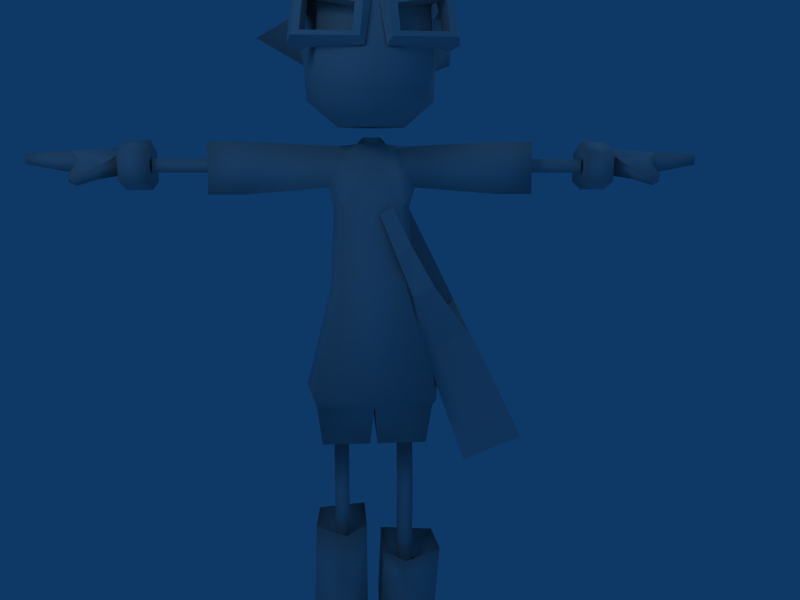 # Source: PlayerBoy.blend  (saved by Blender 2.49.2; exported with 4.5.12 LTS)
import bpy
from mathutils import Matrix  # noqa: F401  (used for matrix-valued properties, if any)

bpy.ops.wm.read_factory_settings(use_empty=True)
scene = bpy.context.scene
scene.name = 'Scene'

# ---- collections
col_collection_1 = bpy.data.collections.new('Collection 1'); scene.collection.children.link(col_collection_1)
col_collection_2 = bpy.data.collections.new('Collection 2'); scene.collection.children.link(col_collection_2)

# ---- world
world_world = bpy.data.worlds.new('World'); scene.world = world_world
world_world.color = (0.05656, 0.2208, 0.4)
world_world.use_sun_shadow = False
world_world.sun_shadow_jitter_overblur = 0.0
world_world.cycles.sampling_method = 'MANUAL'
world_world.cycles.sample_map_resolution = 256

# ---- cameras
cam_camera = bpy.data.cameras.new('Camera')
cam_camera.passepartout_alpha = 0.2
cam_camera.clip_end = 100.0
cam_camera.lens = 35.0
cam_camera.ortho_scale = 7.314
cam_camera.show_passepartout = False
cam_camera.show_safe_areas = True
cam_camera.dof.focus_distance = 0.0
cam_camera.dof.aperture_fstop = 128.0

# ---- lights
light_lamp = bpy.data.lights.new('Lamp', 'POINT')
light_lamp.transmission_factor = 0.0
light_lamp.energy = 100.0
light_lamp.shadow_buffer_clip_start = 0.5
light_lamp.shadow_soft_size = 1.0
light_lamp.shadow_maximum_resolution = 0.006
light_lamp.use_absolute_resolution = True
light_lamp.cycles.use_multiple_importance_sampling = False
light_spot = bpy.data.lights.new('Spot', 'POINT')
light_spot.transmission_factor = 0.0
light_spot.cutoff_distance = 30.0
light_spot.energy = 100.0
light_spot.shadow_buffer_clip_start = 1.001
light_spot.shadow_soft_size = 1.0
light_spot.shadow_maximum_resolution = 0.006
light_spot.use_absolute_resolution = True
light_spot.cycles.use_multiple_importance_sampling = False

# ---- meshes
me_boymesh = bpy.data.meshes.new('boyMesh')
me_boymesh.from_pydata([(1.03, -0.2583, 1.698), (0.6324, -0.2293, 1.529), (0.6181, 0.6816, 1.719), (1.015, 0.6526, 1.888), (0.6492, -0.2704, 2.458), (0.3456, -0.2483, 2.329), (0.3361, 0.3588, 2.455), (0.6397, 0.3366, 2.585), (0.02422, 0.2096, 3.302), (0.2298, 0.1929, 3.39), (0.3985, -0.3504, 2.794), (0.2554, -0.3504, 2.725), (0.2426, -0.3396, 3.074), (0.1457, -0.3558, 3.0), (-0.0323, -0.5533, 4.792), (0.02844, -0.5533, 4.792), (-0.1073, -0.6387, 4.882), (0.1035, -0.6387, 4.882), (-0.4313, -0.5216, 4.82), (0.4274, -0.5216, 4.82), (-0.4588, -0.4361, 4.718), (0.4549, -0.4361, 4.718), (-0.03293, -0.4532, 5.064), (0.02906, -0.4532, 5.064), (-0.108, -0.5428, 5.078), (0.1041, -0.5428, 5.078), (-0.4493, -0.4256, 4.993), (0.4455, -0.4256, 4.993), (-0.4834, -0.3118, 4.951), (0.4795, -0.3118, 4.951), (-0.001934, -0.5493, 4.843), (-0.001934, -0.482, 5.016), (-0.4312, 0.2969, 4.495), (0.4274, 0.2969, 4.495), (-0.4336, 0.3176, 4.56), (0.4298, 0.3176, 4.56), (-0.5301, -0.01678, 4.647), (0.5262, -0.01678, 4.647), (-0.5413, 0.01573, 4.753), (0.5375, 0.01573, 4.753), (0.003151, 0.4193, 4.718), (0.01759, 0.3683, 4.178), (-0.7626, 0.00991, 4.428), (0.3403, 0.2426, 4.245), (-0.4998, 0.03667, 4.753), (0.3819, 0.2928, 4.739), (-0.4739, -0.1835, 4.791), (0.8127, 0.0202, 4.893), (-0.4612, -0.08131, 4.997), (0.48, -0.08131, 4.988), (0.03865, -0.08856, 5.145), (-0.3395, 0.2062, 4.869), (0.2855, 0.1643, 4.971), (-0.0006897, 0.2949, 4.95), (0.003151, -0.4176, 5.056), (-0.2743, -0.4362, 4.936), (0.2799, -0.351, 4.973), (-0.2795, -0.449, 4.89), (0.4103, -0.4012, 4.771), (-0.002986, -0.4981, 4.9), (0.003151, 0.4362, 4.54), (-0.5305, -0.06395, 4.548), (0.4126, 0.2278, 4.562), (-0.2684, -0.6857, 5.712), (-0.7565, 0.2679, 4.997), (-0.4751, -0.2333, 4.659), (-0.3629, -0.4876, 4.711), (0.007487, -0.5723, 4.764), (0.3741, -0.4523, 4.7), (-0.3542, 0.256, 4.251), (-0.3287, 0.2692, 4.693), (-0.332, 0.2975, 4.561), (-0.4474, -0.1027, 4.241), (-0.5376, 0.425, 5.623), (0.1026, -0.09075, 5.136), (0.5706, -0.476, 5.427), (0.3784, 0.7012, 5.173), (-0.3195, 0.6612, 4.34), (0.4102, -0.07825, 4.561), (-0.4734, -0.2886, 4.542), (0.3796, 0.6282, 4.287), (0.02559, 0.5042, 3.992), (0.3161, 0.1447, 4.012), (-0.32, 0.1447, 4.012), (-0.4717, -0.6249, 4.623), (0.4678, -0.6249, 4.623), (-0.5053, -0.6479, 4.345), (0.5015, -0.6479, 4.345), (-0.3643, -0.4808, 4.63), (0.3605, -0.4808, 4.63), (-0.4211, -0.5143, 4.291), (0.4172, -0.5143, 4.291), (-0.5101, -0.433, 4.57), (0.5062, -0.433, 4.57), (-0.5398, -0.458, 4.324), (0.5359, -0.458, 4.324), (-0.09722, -0.7446, 4.329), (0.09335, -0.7446, 4.329), (-0.07603, -0.7273, 4.542), (0.07216, -0.7273, 4.542), (-0.4117, -0.3383, 4.588), (0.4078, -0.3383, 4.588), (-0.4631, -0.3922, 4.287), (0.4592, -0.3922, 4.287), (-0.0678, -0.6893, 4.284), (0.06393, -0.6893, 4.284), (-0.02369, -0.6429, 4.557), (0.01982, -0.6429, 4.557), (-0.001934, 0.07202, 3.68), (-0.001934, -0.1869, 3.69), (-0.1615, -0.1409, 3.69), (0.1577, -0.1409, 3.69), (-0.2003, 0.07202, 3.725), (0.1964, 0.07202, 3.725), (-0.001934, 0.1906, 3.306), (-0.001934, -0.2832, 3.306), (-0.196, -0.2832, 3.312), (0.1921, -0.2832, 3.312), (-0.2023, 0.1906, 3.313), (0.1984, 0.1906, 3.313), (-0.2219, 0.2704, 2.776), (0.218, 0.2704, 2.776), (-0.2172, -0.3516, 2.777), (0.2133, -0.3516, 2.777), (-0.001934, -0.3516, 2.783), (-0.001934, 0.2704, 2.783), (-0.001934, 0.3394, 2.029), (-0.001934, -0.4519, 2.029), (-0.4042, -0.4519, 2.044), (0.4061, -0.4519, 2.044), (-0.3482, 0.3429, 2.042), (0.3501, 0.3429, 2.042), (-0.3942, 0.2023, 1.956), (0.3961, 0.2023, 1.956), (-0.3942, -0.2985, 1.956), (0.3961, -0.2985, 1.956), (-0.001934, -0.2985, 1.956), (-0.001934, 0.2023, 1.956), (-0.02878, 0.1468, 1.663), (0.02491, 0.1468, 1.663), (-0.02878, -0.2136, 1.663), (0.02491, -0.2136, 1.663), (-0.3612, -0.2136, 1.663), (0.3631, -0.2136, 1.663), (-0.3612, 0.1468, 1.663), (0.3631, 0.1468, 1.663), (-0.2795, 0.02448, 1.663), (0.2756, 0.02448, 1.663), (-0.2795, -0.1227, 1.663), (0.2756, -0.1227, 1.663), (-0.1781, -0.1227, 1.663), (0.1742, -0.1227, 1.663), (-0.1781, 0.02448, 1.663), (0.1742, 0.02448, 1.663), (-0.1781, -0.03413, 1.249), (0.1742, -0.03413, 1.249), (-0.1781, -0.1679, 1.249), (0.1742, -0.1679, 1.249), (-0.2795, -0.1679, 1.249), (0.2756, -0.1679, 1.249), (-0.2795, -0.03413, 1.249), (0.2756, -0.03413, 1.249), (-0.2795, 0.06564, 0.4983), (0.2756, 0.06564, 0.4983), (-0.2795, -0.06808, 0.4983), (0.2756, -0.06808, 0.4983), (-0.1781, -0.06808, 0.4983), (0.1742, -0.06808, 0.4983), (-0.1781, 0.06564, 0.4983), (0.1742, 0.06564, 0.4983), (-0.399, 0.2306, 1.003), (0.4601, 0.2306, 0.7938), (-0.4401, 0.2704, -9.394e-05), (0.4362, 0.2704, -9.394e-05), (-0.4572, -0.1273, -9.394e-05), (0.4533, -0.1273, -9.394e-05), (-0.416, -0.1552, 1.033), (0.4772, -0.1552, 0.8236), (-0.05621, 0.2818, 1.007), (0.07092, 0.2818, 0.7984), (-0.0796, 0.2704, -9.441e-05), (0.07573, 0.2704, -9.441e-05), (-0.05016, -0.1273, -9.37e-05), (0.04629, -0.1273, -9.37e-05), (-0.05621, -0.1552, 1.033), (0.07092, -0.1552, 0.8236), (-0.4234, 0.2553, 0.3028), (0.4196, 0.2553, 0.3028), (-0.4405, -0.1153, 0.2255), (0.4367, -0.1153, 0.2255), (-0.05016, 0.2553, 0.3028), (0.04629, 0.2553, 0.3028), (-0.05016, -0.1199, 0.2301), (0.04629, -0.1199, 0.2301), (-0.2038, -0.2792, 1.006), (0.2185, -0.2792, 0.7975), (-0.2368, -0.2118, 0.3514), (0.2329, -0.2118, 0.3514), (-0.4064, -0.6497, -9.394e-05), (0.4026, -0.6497, -9.394e-05), (-0.05016, -0.6497, -9.37e-05), (0.04629, -0.6497, -9.37e-05), (-0.4234, -0.6717, 0.2134), (0.4196, -0.6717, 0.2134), (-0.05016, -0.6717, 0.2134), (0.04629, -0.6717, 0.2134), (-0.2368, -0.5117, 0.3603), (0.2329, -0.5117, 0.3603), (-0.09696, 0.03602, 3.738), (0.09309, 0.03602, 3.738), (-0.09696, -0.08003, 3.738), (0.09309, -0.08003, 3.738), (-0.001934, -0.08003, 3.738), (-0.001934, 0.03602, 3.738), (-0.2921, 0.08321, 3.444), (0.2882, 0.08321, 3.444), (-0.2921, -0.1313, 3.444), (0.2882, -0.1313, 3.444), (-0.2921, 0.05918, 3.715), (0.2882, 0.05918, 3.715), (-0.2921, -0.135, 3.719), (0.2882, -0.135, 3.719), (-0.849, -0.1662, 3.748), (0.8451, -0.1662, 3.748), (-0.849, 0.1244, 3.748), (0.8451, 0.1244, 3.748), (-0.849, -0.1801, 3.399), (0.8451, -0.1801, 3.399), (-0.849, 0.1539, 3.399), (0.8451, 0.1539, 3.399), (-1.088, 0.1539, 3.399), (1.084, 0.1539, 3.399), (-1.088, -0.1801, 3.399), (1.084, -0.1801, 3.399), (-1.088, 0.1244, 3.748), (1.084, 0.1244, 3.748), (-1.088, -0.1662, 3.748), (1.084, -0.1662, 3.748), (-1.472, -0.05165, 3.544), (1.468, -0.05165, 3.544), (-1.472, -0.05165, 3.636), (1.468, -0.05165, 3.636), (-0.8781, -0.05165, 3.636), (0.8742, -0.05165, 3.636), (-0.8781, -0.05165, 3.544), (0.8742, -0.05165, 3.544), (-1.472, 0.04073, 3.544), (1.468, 0.04073, 3.544), (-1.472, 0.04073, 3.636), (1.468, 0.04073, 3.636), (-0.8781, 0.04073, 3.636), (0.8742, 0.04073, 3.636), (-0.8781, 0.04073, 3.544), (0.8742, 0.04073, 3.544), (-1.485, 0.1816, 3.683), (1.481, 0.1816, 3.683), (-1.485, 0.1938, 3.483), (1.481, 0.1938, 3.483), (-1.658, 0.1938, 3.483), (1.654, 0.1938, 3.483), (-1.658, 0.1816, 3.683), (1.654, 0.1816, 3.683), (-1.485, -0.1792, 3.681), (1.481, -0.1792, 3.681), (-1.485, -0.1792, 3.483), (1.481, -0.1792, 3.483), (-1.658, -0.1792, 3.483), (1.654, -0.1792, 3.483), (-1.658, -0.1792, 3.681), (1.654, -0.1792, 3.681), (-1.485, 0.00729, 3.426), (1.481, 0.00729, 3.426), (-1.485, 0.00729, 3.759), (1.481, 0.00729, 3.759), (-1.658, 0.00729, 3.426), (1.654, 0.00729, 3.426), (-1.658, 0.00729, 3.759), (1.654, 0.00729, 3.759), (-1.682, 0.1562, 3.521), (1.678, 0.1562, 3.521), (-1.682, 0.1478, 3.654), (1.678, 0.1478, 3.654), (-1.682, -0.1238, 3.521), (1.678, -0.1238, 3.521), (-1.682, -0.1238, 3.652), (1.678, -0.1238, 3.652), (-1.682, 0.006684, 3.521), (1.678, 0.006684, 3.521), (-1.682, 0.006684, 3.707), (1.678, 0.006684, 3.707), (-1.965, 0.1634, 3.543), (1.961, 0.1634, 3.543), (-1.965, 0.1549, 3.685), (1.961, 0.1549, 3.685), (-1.965, -0.1238, 3.543), (1.961, -0.1238, 3.543), (-1.965, -0.1238, 3.685), (1.961, -0.1238, 3.685), (-1.965, 0.006684, 3.543), (1.961, 0.006684, 3.543), (-1.965, 0.006684, 3.685), (1.961, 0.006684, 3.685), (-2.268, 0.1358, 3.599), (2.264, 0.1358, 3.599), (-2.268, 0.1281, 3.667), (2.264, 0.1281, 3.667), (-2.268, -0.1036, 3.599), (2.264, -0.1036, 3.599), (-2.268, -0.1036, 3.667), (2.264, -0.1036, 3.667), (-2.268, 0.01611, 3.599), (2.264, 0.01611, 3.599), (-2.268, 0.01611, 3.667), (2.264, 0.01611, 3.667), (-1.903, -0.1887, 3.62), (1.899, -0.1887, 3.62), (-1.903, -0.1348, 3.539), (1.899, -0.1348, 3.539), (-1.783, -0.2279, 3.572), (1.779, -0.2279, 3.572), (-1.783, -0.2031, 3.5), (1.779, -0.2031, 3.5), (-1.89, -0.2885, 3.46), (1.886, -0.2885, 3.46), (-1.89, -0.3153, 3.5), (1.886, -0.3153, 3.5), (-1.947, -0.2539, 3.478), (1.943, -0.2539, 3.478), (-1.947, -0.2894, 3.532), (1.943, -0.2894, 3.532), (-2.124, 0.1426, 3.676), (2.12, 0.1426, 3.676), (-2.124, 0.1508, 3.572), (2.12, 0.1508, 3.572), (-2.124, -0.1152, 3.572), (2.12, -0.1152, 3.572), (-2.124, -0.1152, 3.676), (2.12, -0.1152, 3.676), (-2.124, 0.0118, 3.572), (2.12, 0.0118, 3.572), (-2.124, 0.0118, 3.676), (2.12, 0.0118, 3.676), (0.006747, 0.1876, 3.967), (-0.433, -0.09186, 4.014), (0.4204, -0.06741, 4.014), (-0.227, -0.07013, 3.845), (0.2231, -0.07013, 3.845), (-0.001934, -0.07825, 3.845), (-0.1346, 0.02922, 3.845), (0.1308, 0.02922, 3.845), (-0.001934, 0.04618, 3.845), (-0.001934, -0.4936, 3.845), (-0.1861, -0.3639, 3.845), (0.1822, -0.3639, 3.845), (-0.3427, -0.4981, 4.571), (0.3388, -0.4981, 4.571), (-0.3534, -0.5319, 4.014), (0.3172, -0.5319, 4.028), (-0.001934, -0.6829, 4.014), (-0.001934, -0.6433, 4.586), (0.4349, -0.07825, 4.241), (-0.3587, -0.567, 4.243), (0.3548, -0.567, 4.243), (-0.001934, -0.7148, 4.24), (-0.3035, 0.08864, 0.8395), (0.3183, 0.08864, 0.6305), (-0.3035, -0.08602, 0.8425), (0.3183, -0.08602, 0.6335), (-0.1465, 0.08864, 0.8395), (0.1612, 0.08864, 0.6305), (-0.1465, -0.08602, 0.8425), (0.1612, -0.08602, 0.6335), (-0.2141, -0.1429, 0.8305), (0.2288, -0.1429, 0.6216), (-0.2624, -0.02494, 3.306), (0.2585, -0.02494, 3.306), (-0.2885, -0.05394, 2.767), (0.2847, -0.05394, 2.767), (-0.4657, 0.00747, 2.045), (0.4676, 0.00747, 2.045), (-0.001934, 0.03602, 3.777), (-0.001934, -0.08003, 3.778), (-0.06264, -0.08003, 3.778), (0.05877, -0.08003, 3.778), (-0.06264, 0.03602, 3.777), (0.05877, 0.03602, 3.777), (-0.4014, -0.6497, 0.105), (0.537, -0.0132, 4.261), (0.4508, 0.2447, 4.252), (0.5488, -0.007918, 4.522), (0.4658, 0.226, 4.529), (0.1282, -0.2911, 3.326), (0.03991, -0.3073, 3.271), (-0.1781, -0.03847, 1.296), (-0.1781, -0.1722, 1.296), (-0.2795, -0.1722, 1.296), (-0.2795, -0.03847, 1.296), (0.1742, -0.03815, 1.292), (0.1742, -0.1719, 1.292), (0.2756, -0.1719, 1.292), (0.2756, -0.03815, 1.292), (-0.1422, -0.7308, 4.36), (-0.126, -0.7176, 4.522), (-0.4539, -0.6569, 4.372), (-0.4282, -0.6394, 4.584), (-0.4271, -0.5427, 4.36), (-0.4014, -0.5251, 4.572), (-0.09924, -0.6033, 4.51), (-0.1154, -0.6165, 4.347), (0.1416, -0.7298, 4.362), (0.1258, -0.7169, 4.521), (0.4463, -0.6576, 4.374), (0.4212, -0.6405, 4.581), (0.4154, -0.5271, 4.359), (0.3903, -0.51, 4.566), (0.09492, -0.5864, 4.505), (0.1107, -0.5993, 4.346), (-0.4119, 0.2437, 0.6318), (-0.429, -0.134, 0.6048), (-0.053, 0.2678, 0.634), (-0.053, -0.1365, 0.6073), (-0.2213, -0.2435, 0.6593), (0.4451, 0.2398, 0.6121), (0.4622, -0.1404, 0.6023), (0.06181, 0.272, 0.6151), (0.06181, -0.1421, 0.604), (0.2239, -0.2543, 0.6324)], [(214, 374), (215, 375)], [(0, 1, 2, 3), (4, 7, 6, 5), (0, 4, 5, 1), (1, 5, 6, 2), (2, 6, 7, 3), (4, 0, 3, 7), (7, 6, 8, 9), (5, 4, 10, 11), (11, 10, 12, 13), (14, 16, 18, 20), (19, 17, 15, 21), (22, 28, 26, 24), (27, 29, 23, 25), (14, 22, 24, 16), (25, 23, 15, 17), (16, 24, 26, 18), (27, 25, 17, 19), (18, 26, 28, 20), (29, 27, 19, 21), (14, 30, 31, 22), (31, 30, 15, 23), (20, 28, 38, 36), (39, 29, 21, 37), (36, 38, 34, 32), (35, 39, 37, 33), (46, 57, 55, 48), (56, 58, 47, 49), (59, 54, 55, 57), (56, 54, 59, 58), (45, 62, 60, 40), (49, 47, 45, 52), (55, 63, 48), (54, 63, 55), (50, 63, 54), (48, 63, 50), (48, 51, 64), (51, 44, 64), (48, 64, 44), (46, 65, 66, 57), (57, 66, 67, 59), (59, 67, 68, 58), (40, 60, 71, 70), (70, 71, 61, 44), (70, 44, 51), (70, 51, 53, 40), (44, 61, 65, 46), (53, 73, 50), (51, 73, 53), (50, 73, 48), (48, 73, 51), (74, 49, 52), (74, 52, 53, 50), (56, 75, 74), (74, 75, 49), (49, 75, 56), (53, 76, 40), (45, 76, 52), (52, 76, 53), (40, 76, 45), (71, 77, 69), (60, 77, 71), (69, 77, 41), (41, 77, 60), (47, 58, 68, 78), (45, 47, 78, 62), (65, 79, 66), (65, 72, 79), (42, 72, 61), (62, 80, 60), (43, 80, 62), (60, 80, 41), (41, 80, 43), (41, 43, 82), (41, 82, 81), (98, 106, 88, 84), (89, 107, 99, 85), (84, 88, 100, 92), (101, 89, 85, 93), (90, 86, 94, 102), (95, 87, 91, 103), (104, 96, 86, 90), (87, 97, 105, 91), (92, 94, 86, 84), (87, 95, 93, 85), (102, 94, 92, 100), (93, 95, 103, 101), (106, 98, 96, 104), (97, 99, 107, 105), (109, 110, 116, 115), (117, 111, 109, 115), (114, 118, 112, 108), (113, 119, 114, 108), (114, 125, 120, 118), (121, 125, 114, 119), (116, 122, 124, 115), (124, 123, 117, 115), (122, 128, 127, 124), (127, 129, 123, 124), (125, 126, 130, 120), (131, 126, 125, 121), (126, 137, 132, 130), (133, 137, 126, 131), (128, 134, 136, 127), (136, 135, 129, 127), (136, 140, 138, 137), (139, 141, 136, 137), (134, 142, 140, 136), (141, 143, 135, 136), (132, 144, 142, 134), (143, 145, 133, 135), (137, 138, 144, 132), (145, 139, 137, 133), (138, 152, 146, 144), (147, 153, 139, 145), (144, 146, 148, 142), (149, 147, 145, 143), (142, 148, 150, 140), (151, 149, 143, 141), (140, 150, 152, 138), (153, 151, 141, 139), (154, 168, 162, 160), (163, 169, 155, 161), (160, 162, 164, 158), (165, 163, 161, 159), (158, 164, 166, 156), (167, 165, 159, 157), (156, 166, 168, 154), (169, 167, 157, 155), (172, 180, 182, 174), (183, 181, 173, 175), (172, 174, 188, 186), (189, 175, 173, 187), (190, 192, 182, 180), (183, 193, 191, 181), (186, 190, 180, 172), (181, 191, 187, 173), (182, 200, 198, 174), (199, 201, 183, 175), (174, 198, 202, 188), (203, 199, 175, 189), (192, 204, 200, 182), (201, 205, 193, 183), (196, 206, 204, 192), (205, 207, 197, 193), (188, 202, 206, 196), (207, 203, 189, 197), (202, 204, 206), (205, 203, 207), (200, 204, 202, 198), (203, 205, 201, 199), (110, 210, 208, 112), (209, 211, 111, 113), (112, 208, 213, 108), (213, 209, 113, 108), (109, 212, 210, 110), (211, 212, 109, 111), (118, 214, 218, 112), (219, 215, 119, 113), (110, 220, 216, 116), (217, 221, 111, 117), (112, 218, 220, 110), (221, 219, 113, 111), (218, 224, 222, 220), (223, 225, 219, 221), (216, 226, 228, 214), (229, 227, 217, 215), (220, 222, 226, 216), (227, 223, 221, 217), (214, 228, 224, 218), (225, 229, 215, 219), (228, 230, 234, 224), (235, 231, 229, 225), (222, 236, 232, 226), (233, 237, 223, 227), (226, 232, 230, 228), (231, 233, 227, 229), (224, 234, 236, 222), (237, 235, 225, 223), (236, 234, 230, 232), (231, 235, 237, 233), (242, 240, 238, 244), (239, 241, 243, 245), (246, 248, 250, 252), (251, 249, 247, 253), (240, 242, 250, 248), (251, 243, 241, 249), (244, 238, 246, 252), (247, 239, 245, 253), (258, 260, 254, 256), (255, 261, 259, 257), (262, 268, 266, 264), (267, 269, 263, 265), (256, 254, 272, 270), (273, 255, 257, 271), (270, 272, 262, 264), (263, 273, 271, 265), (258, 256, 270, 274), (271, 257, 259, 275), (274, 270, 264, 266), (265, 271, 275, 267), (254, 260, 276, 272), (277, 261, 255, 273), (272, 276, 268, 262), (269, 277, 273, 263), (258, 278, 280, 260), (281, 279, 259, 261), (268, 284, 282, 266), (283, 285, 269, 267), (266, 282, 286, 274), (287, 283, 267, 275), (274, 286, 278, 258), (279, 287, 275, 259), (276, 288, 284, 268), (285, 289, 277, 269), (260, 280, 288, 276), (289, 281, 261, 277), (278, 290, 292, 280), (293, 291, 279, 281), (282, 294, 298, 286), (299, 295, 283, 287), (286, 298, 290, 278), (291, 299, 287, 279), (288, 300, 296, 284), (297, 301, 289, 285), (280, 292, 300, 288), (301, 293, 281, 289), (296, 314, 318, 284), (319, 315, 297, 285), (294, 316, 314, 296), (315, 317, 295, 297), (282, 320, 316, 294), (317, 321, 283, 295), (284, 318, 320, 282), (321, 319, 285, 283), (318, 324, 322, 320), (323, 325, 319, 321), (320, 322, 326, 316), (327, 323, 321, 317), (316, 326, 328, 314), (329, 327, 317, 315), (314, 328, 324, 318), (325, 329, 315, 319), (324, 328, 326, 322), (327, 329, 325, 323), (292, 290, 332, 330), (333, 291, 293, 331), (330, 332, 302, 304), (303, 333, 331, 305), (294, 296, 336, 334), (337, 297, 295, 335), (334, 336, 308, 306), (309, 337, 335, 307), (298, 294, 334, 338), (335, 295, 299, 339), (338, 334, 306, 310), (307, 335, 339, 311), (290, 298, 338, 332), (339, 299, 291, 333), (332, 338, 310, 302), (311, 339, 333, 303), (296, 300, 340, 336), (341, 301, 297, 337), (336, 340, 312, 308), (313, 341, 337, 309), (300, 292, 330, 340), (331, 293, 301, 341), (340, 330, 304, 312), (305, 331, 341, 313), (83, 348, 345, 343), (346, 349, 82, 344), (342, 350, 348, 83), (349, 350, 342, 82), (350, 347, 345, 348), (346, 347, 350, 349), (347, 351, 352, 345), (353, 351, 347, 346), (345, 352, 356, 343), (357, 353, 346, 344), (356, 352, 351, 358), (351, 353, 357, 358), (83, 343, 72, 69), (360, 344, 82, 43), (343, 356, 361, 72), (362, 357, 344, 360), (72, 361, 354, 79), (355, 362, 360, 78), (359, 354, 361, 363), (362, 355, 359, 363), (363, 361, 356, 358), (357, 362, 363, 358), (176, 366, 364, 170), (365, 367, 177, 171), (178, 368, 370, 184), (371, 369, 179, 185), (170, 364, 368, 178), (369, 365, 171, 179), (194, 372, 366, 176), (367, 373, 195, 177), (184, 370, 372, 194), (373, 371, 185, 195), (118, 120, 376, 374), (377, 121, 119, 375), (374, 376, 122, 116), (123, 377, 375, 117), (120, 130, 378, 376), (379, 131, 121, 377), (376, 378, 128, 122), (129, 379, 377, 123), (378, 132, 134), (133, 379, 135), (130, 132, 378), (133, 131, 379), (378, 134, 128), (135, 379, 129), (374, 116, 216), (117, 375, 217), (374, 216, 214, 118), (215, 217, 375, 119), (212, 381, 382, 210), (383, 381, 212, 211), (208, 384, 380, 213), (380, 385, 209, 213), (210, 382, 384, 208), (385, 383, 211, 209), (43, 388, 387, 360), (360, 387, 389, 78), (62, 390, 388, 43), (78, 389, 390, 62), (389, 387, 388, 390), (66, 79, 354), (66, 354, 359, 67), (67, 359, 355, 68), (68, 355, 78), (61, 72, 65), (42, 69, 72), (81, 82, 342), (81, 342, 83), (74, 54, 56), (74, 50, 54), (13, 12, 391, 392), (152, 150, 394, 393), (393, 394, 156, 154), (150, 148, 395, 394), (394, 395, 158, 156), (148, 146, 396, 395), (395, 396, 160, 158), (146, 152, 393, 396), (396, 393, 154, 160), (155, 157, 398, 397), (397, 398, 151, 153), (157, 159, 399, 398), (398, 399, 149, 151), (159, 161, 400, 399), (399, 400, 147, 149), (161, 155, 397, 400), (400, 397, 153, 147), (306, 308, 312, 310), (302, 310, 312, 304), (303, 305, 313, 311), (307, 311, 313, 309), (44, 46, 48), (42, 71, 69), (42, 61, 71), (41, 81, 83), (41, 83, 69), (96, 98, 402, 401), (86, 96, 401, 403), (98, 84, 404, 402), (84, 86, 403, 404), (404, 403, 405, 406), (402, 404, 406, 407), (403, 401, 408, 405), (401, 402, 407, 408), (99, 97, 409, 410), (97, 87, 411, 409), (85, 99, 410, 412), (87, 85, 412, 411), (411, 412, 414, 413), (412, 410, 415, 414), (409, 411, 413, 416), (410, 409, 416, 415), (188, 418, 417, 186), (418, 176, 170, 417), (184, 420, 419, 178), (420, 192, 190, 419), (178, 419, 417, 170), (419, 190, 186, 417), (176, 418, 421, 194), (418, 188, 196, 421), (194, 421, 420, 184), (421, 196, 192, 420), (177, 423, 422, 171), (423, 189, 187, 422), (193, 425, 424, 191), (425, 185, 179, 424), (191, 424, 422, 187), (424, 179, 171, 422), (189, 423, 426, 197), (423, 177, 195, 426), (197, 426, 425, 193), (426, 195, 185, 425)])
me_boymesh.polygons.foreach_set('use_smooth', [0, 0, 0, 0, 0, 0, 0, 0, 0, 0, 0, 0, 0, 0, 0, 0, 0, 0, 0, 0, 0, 0, 0, 0, 0, 1, 0, 1, 1, 1, 0, 0, 0, 0, 0, 0, 1, 1, 1, 1, 1, 1, 1, 1, 1, 1, 0, 0, 0, 0, 0, 0, 0, 0, 0, 0, 0, 0, 0, 1, 1, 1, 1, 1, 1, 1, 1, 1, 1, 1, 1, 1, 1, 1, 0, 0, 0, 0, 0, 0, 0, 0, 0, 0, 0, 0, 0, 0, 1, 1, 1, 1, 1, 1, 1, 1, 1, 1, 1, 1, 1, 1, 1, 1, 1, 1, 1, 1, 1, 1, 1, 1, 1, 1, 1, 1, 1, 1, 1, 1, 1, 1, 1, 1, 1, 1, 1, 1, 1, 1, 1, 1, 1, 1, 1, 1, 1, 1, 1, 1, 1, 1, 1, 1, 1, 1, 1, 1, 1, 1, 1, 1, 1, 1, 1, 1, 1, 1, 1, 1, 1, 1, 1, 1, 1, 1, 1, 1, 1, 1, 1, 1, 1, 1, 1, 1, 1, 1, 1, 1, 1, 1, 1, 1, 1, 1, 1, 1, 1, 1, 1, 1, 1, 1, 1, 1, 1, 1, 1, 1, 1, 1, 1, 1, 1, 1, 1, 1, 1, 1, 1, 1, 1, 1, 1, 1, 1, 1, 1, 1, 1, 1, 1, 1, 1, 1, 1, 1, 1, 1, 1, 1, 1, 1, 1, 1, 1, 1, 1, 1, 1, 1, 1, 1, 1, 1, 1, 1, 1, 1, 1, 1, 1, 1, 1, 1, 1, 1, 1, 1, 1, 1, 1, 1, 1, 1, 1, 1, 1, 1, 1, 1, 1, 1, 1, 1, 1, 1, 1, 1, 1, 1, 1, 1, 1, 1, 1, 1, 1, 1, 1, 1, 1, 1, 1, 1, 1, 1, 1, 1, 1, 1, 1, 1, 1, 1, 1, 1, 1, 1, 1, 1, 1, 1, 1, 1, 1, 1, 1, 1, 1, 1, 1, 1, 1, 1, 1, 1, 1, 1, 1, 1, 1, 1, 1, 1, 1, 1, 1, 0, 1, 1, 1, 1, 1, 1, 1, 1, 1, 1, 1, 1, 1, 1, 1, 1, 1, 1, 1, 1, 1, 1, 1, 1, 1, 0, 0, 0, 0, 0, 0, 0, 0, 0, 0, 0, 0, 0, 0, 0, 0, 1, 1, 1, 1, 1, 1, 1, 1, 1, 1, 1, 1, 1, 1, 1, 1, 1, 1, 1, 1])
_uv = me_boymesh.uv_layers.new(name='UVTex')
_uv.uv.foreach_set('vector', [0.8672, 0.109, 0.8678, 0.1563, 0.7785, 0.1589, 0.7779, 0.1116, 0.857, 0.278, 0.7879, 0.2789, 0.7849, 0.249, 0.8603, 0.2481, 0.9343, 0.01788, 0.9218, 0.1413, 0.8735, 0.1393, 0.8712, 0.01526, 0.8678, 0.1563, 0.8603, 0.2481, 0.7849, 0.249, 0.7785, 0.1589, 0.9278, 0.2746, 0.9353, 0.1537, 0.9824, 0.1553, 0.9857, 0.2766, 0.8622, 0.01767, 0.8672, 0.109, 0.7779, 0.1116, 0.7819, 0.01856, 0.9824, 0.1553, 0.9353, 0.1537, 0.9464, 0.0233, 0.9781, 0.02429, 0.8735, 0.1393, 0.9218, 0.1413, 0.9133, 0.1905, 0.8843, 0.194, 0.8843, 0.194, 0.9133, 0.1905, 0.9103, 0.2365, 0.8891, 0.2362, 0.01119, 0.5294, 0.02276, 0.5427, 0.02228, 0.6123, 0.01004, 0.6231, 0.02276, 0.5427, 0.02228, 0.6123, 0.01004, 0.6231, 0.01119, 0.5294, 0.08571, 0.5303, 0.08298, 0.6264, 0.073, 0.6137, 0.07591, 0.5438, 0.07591, 0.5438, 0.08571, 0.5303, 0.08298, 0.6264, 0.073, 0.6137, 0.01119, 0.5294, 0.08571, 0.5303, 0.07591, 0.5438, 0.02276, 0.5427, 0.073, 0.6137, 0.08298, 0.6264, 0.01004, 0.6231, 0.02228, 0.6123, 0.02276, 0.5427, 0.07591, 0.5438, 0.073, 0.6137, 0.02228, 0.6123, 0.07591, 0.5438, 0.073, 0.6137, 0.02228, 0.6123, 0.02276, 0.5427, 0.02228, 0.6123, 0.073, 0.6137, 0.08298, 0.6264, 0.01004, 0.6231, 0.08571, 0.5303, 0.07591, 0.5438, 0.02276, 0.5427, 0.01119, 0.5294, 0.01119, 0.5294, 0.01995, 0.5194, 0.07541, 0.5203, 0.08571, 0.5303, 0.06563, 0.632, 0.01899, 0.6299, 0.01004, 0.6231, 0.08298, 0.6264, 0.1008, 0.3907, 0.09946, 0.4246, 0.1785, 0.4256, 0.1844, 0.403, 0.1785, 0.4256, 0.09946, 0.4246, 0.1008, 0.3907, 0.1844, 0.403, 0.1844, 0.403, 0.1785, 0.4256, 0.2554, 0.4224, 0.2584, 0.4086, 0.2554, 0.4224, 0.1785, 0.4256, 0.1844, 0.403, 0.2584, 0.4086, 0.1435, 0.9483, 0.06025, 0.9041, 0.07519, 0.8868, 0.1236, 0.8939, 0.08297, 0.6961, 0.06695, 0.6685, 0.2008, 0.6795, 0.1595, 0.693, 0.0332, 0.7971, 0.06407, 0.7974, 0.07519, 0.8868, 0.06025, 0.9041, 0.08297, 0.6961, 0.06407, 0.7974, 0.0332, 0.7971, 0.06695, 0.6685, 0.2369, 0.7173, 0.2679, 0.7277, 0.2858, 0.814, 0.2503, 0.8104, 0.1595, 0.693, 0.2008, 0.6795, 0.2369, 0.7173, 0.1755, 0.73, 0.07519, 0.8868, 0.09789, 0.8459, 0.1236, 0.8939, 0.06407, 0.7974, 0.09789, 0.8459, 0.07519, 0.8868, 0.1106, 0.8003, 0.09789, 0.8459, 0.06407, 0.7974, 0.1236, 0.8939, 0.09789, 0.8459, 0.1106, 0.8003, 0.1236, 0.8939, 0.1952, 0.8767, 0.1731, 0.9035, 0.1952, 0.8767, 0.1924, 0.9415, 0.1731, 0.9035, 0.1236, 0.8939, 0.1731, 0.9035, 0.1924, 0.9415, 0.1435, 0.9483, 0.1448, 0.969, 0.04095, 0.9346, 0.06025, 0.9041, 0.06025, 0.9041, 0.04095, 0.9346, 0.009127, 0.7941, 0.0332, 0.7971, 0.0332, 0.7971, 0.009127, 0.7941, 0.05205, 0.6443, 0.06695, 0.6685, 0.2503, 0.8104, 0.2858, 0.814, 0.2666, 0.8825, 0.2318, 0.8692, 0.2318, 0.8692, 0.2666, 0.8825, 0.247, 0.9395, 0.1924, 0.9415, 0.2318, 0.8692, 0.1924, 0.9415, 0.1952, 0.8767, 0.2318, 0.8692, 0.1952, 0.8767, 0.1861, 0.8061, 0.2503, 0.8104, 0.1924, 0.9415, 0.247, 0.9395, 0.1448, 0.969, 0.1435, 0.9483, 0.1861, 0.8061, 0.1543, 0.8444, 0.1106, 0.8003, 0.1952, 0.8767, 0.1543, 0.8444, 0.1861, 0.8061, 0.1106, 0.8003, 0.1543, 0.8444, 0.1236, 0.8939, 0.1236, 0.8939, 0.1543, 0.8444, 0.1952, 0.8767, 0.1101, 0.772, 0.1595, 0.693, 0.1755, 0.73, 0.1101, 0.772, 0.1755, 0.73, 0.1861, 0.8061, 0.1106, 0.8003, 0.08297, 0.6961, 0.1161, 0.7306, 0.1101, 0.772, 0.1101, 0.772, 0.1161, 0.7306, 0.1595, 0.693, 0.1595, 0.693, 0.1161, 0.7306, 0.08297, 0.6961, 0.1861, 0.8061, 0.2102, 0.7679, 0.2503, 0.8104, 0.2369, 0.7173, 0.2102, 0.7679, 0.1755, 0.73, 0.1755, 0.73, 0.2102, 0.7679, 0.1861, 0.8061, 0.2503, 0.8104, 0.2102, 0.7679, 0.2369, 0.7173, 0.2666, 0.8825, 0.3152, 0.8478, 0.3438, 0.8989, 0.2858, 0.814, 0.3152, 0.8478, 0.2666, 0.8825, 0.3438, 0.8989, 0.3152, 0.8478, 0.3536, 0.8103, 0.3536, 0.8103, 0.3152, 0.8478, 0.2858, 0.814, 0.2008, 0.6795, 0.06695, 0.6685, 0.05205, 0.6443, 0.2444, 0.6526, 0.2369, 0.7173, 0.2008, 0.6795, 0.2444, 0.6526, 0.2679, 0.7277, 0.1448, 0.969, 0.1412, 0.988, 0.04095, 0.9346, 0.1448, 0.969, 0.3126, 0.9879, 0.1412, 0.988, 0.29, 0.9261, 0.3126, 0.9879, 0.247, 0.9395, 0.2679, 0.7277, 0.3089, 0.7669, 0.2858, 0.814, 0.3373, 0.7299, 0.3089, 0.7669, 0.2679, 0.7277, 0.2858, 0.814, 0.3089, 0.7669, 0.3536, 0.8103, 0.3536, 0.8103, 0.3089, 0.7669, 0.3373, 0.7299, 0.3536, 0.8103, 0.3373, 0.7299, 0.3843, 0.7149, 0.3536, 0.8103, 0.3843, 0.7149, 0.3816, 0.8122, 0.2153, 0.5146, 0.228, 0.5252, 0.1315, 0.5299, 0.1305, 0.513, 0.1932, 0.629, 0.103, 0.6252, 0.1165, 0.6151, 0.1955, 0.6115, 0.1305, 0.513, 0.1315, 0.5299, 0.09269, 0.5182, 0.11, 0.5088, 0.2294, 0.6209, 0.1932, 0.629, 0.1955, 0.6115, 0.2161, 0.6089, 0.1357, 0.4325, 0.131, 0.4478, 0.1106, 0.4506, 0.09671, 0.4401, 0.2187, 0.5538, 0.1999, 0.5501, 0.1953, 0.5318, 0.2343, 0.5475, 0.2371, 0.4437, 0.2261, 0.4513, 0.131, 0.4478, 0.1357, 0.4325, 0.1999, 0.5501, 0.1085, 0.5491, 0.0954, 0.538, 0.1953, 0.5318, 0.11, 0.5088, 0.1106, 0.4506, 0.131, 0.4478, 0.1305, 0.513, 0.1999, 0.5501, 0.2187, 0.5538, 0.2161, 0.6089, 0.1955, 0.6115, 0.09671, 0.4401, 0.1106, 0.4506, 0.11, 0.5088, 0.09269, 0.5182, 0.2161, 0.6089, 0.2187, 0.5538, 0.2343, 0.5475, 0.2294, 0.6209, 0.228, 0.5252, 0.2153, 0.5146, 0.2261, 0.4513, 0.2371, 0.4437, 0.1085, 0.5491, 0.1165, 0.6151, 0.103, 0.6252, 0.0954, 0.538, 0.1413, 0.3351, 0.06375, 0.3369, 0.06219, 0.2554, 0.1413, 0.2581, 0.2219, 0.2566, 0.2198, 0.3381, 0.1413, 0.3351, 0.1413, 0.2581, 0.4254, 0.2639, 0.4932, 0.2653, 0.4932, 0.3744, 0.4262, 0.3723, 0.3585, 0.3752, 0.3617, 0.2653, 0.4254, 0.2639, 0.4262, 0.3723, 0.4254, 0.2639, 0.4263, 0.1606, 0.4981, 0.1622, 0.4932, 0.2653, 0.3554, 0.1621, 0.4263, 0.1606, 0.4254, 0.2639, 0.3617, 0.2653, 0.06219, 0.2554, 0.05942, 0.1759, 0.1412, 0.1779, 0.1413, 0.2581, 0.1412, 0.1779, 0.2257, 0.1764, 0.2219, 0.2566, 0.1413, 0.2581, 0.05942, 0.1759, 0.04288, 0.008297, 0.1411, 0.01023, 0.1412, 0.1779, 0.1411, 0.01023, 0.2488, 0.009261, 0.2257, 0.1764, 0.1412, 0.1779, 0.4263, 0.1606, 0.4264, 0.006534, 0.5154, 0.007182, 0.4981, 0.1622, 0.3404, 0.007117, 0.4264, 0.006534, 0.4263, 0.1606, 0.3554, 0.1621, 0.6606, 0.9763, 0.6611, 0.9483, 0.7181, 0.9497, 0.7109, 0.9793, 0.6032, 0.9466, 0.6611, 0.9483, 0.6606, 0.9763, 0.6094, 0.9766, 0.7859, 0.9864, 0.7874, 0.9544, 0.8445, 0.9545, 0.8444, 0.9852, 0.8445, 0.9545, 0.9023, 0.9545, 0.9038, 0.9865, 0.8444, 0.9852, 0.8745, 0.9379, 0.8746, 0.8577, 0.9692, 0.8578, 0.9691, 0.938, 0.7081, 0.8576, 0.7899, 0.8577, 0.7898, 0.9379, 0.708, 0.9378, 0.7898, 0.9379, 0.7899, 0.8577, 0.8746, 0.8577, 0.8745, 0.9379, 0.7899, 0.8577, 0.8746, 0.8577, 0.8745, 0.9379, 0.7898, 0.9379, 0.708, 0.9378, 0.7081, 0.8576, 0.7899, 0.8577, 0.7898, 0.9379, 0.8746, 0.8577, 0.9692, 0.8578, 0.9691, 0.938, 0.8745, 0.9379, 0.6108, 0.9377, 0.6109, 0.8575, 0.7081, 0.8576, 0.708, 0.9378, 0.6109, 0.8575, 0.7081, 0.8576, 0.708, 0.9378, 0.6108, 0.9377, 0.6109, 0.8575, 0.6109, 0.8381, 0.7081, 0.8382, 0.7081, 0.8576, 0.6109, 0.8381, 0.7081, 0.8382, 0.7081, 0.8576, 0.6109, 0.8575, 0.7081, 0.8576, 0.7081, 0.8382, 0.79, 0.8383, 0.7899, 0.8577, 0.8747, 0.8384, 0.9692, 0.8385, 0.9692, 0.8578, 0.8746, 0.8577, 0.7899, 0.8577, 0.79, 0.8383, 0.8747, 0.8384, 0.8746, 0.8577, 0.79, 0.8383, 0.8747, 0.8384, 0.8746, 0.8577, 0.7899, 0.8577, 0.8746, 0.8577, 0.8747, 0.8384, 0.9692, 0.8385, 0.9692, 0.8578, 0.7081, 0.8382, 0.79, 0.8383, 0.7899, 0.8577, 0.7081, 0.8576, 0.6786, 0.1815, 0.6786, 0.01695, 0.7059, 0.01695, 0.7059, 0.1815, 0.7059, 0.01695, 0.6786, 0.01695, 0.6786, 0.1815, 0.7059, 0.1815, 0.7059, 0.1815, 0.7059, 0.01695, 0.7324, 0.01695, 0.7324, 0.1815, 0.7324, 0.01695, 0.7059, 0.01695, 0.7059, 0.1815, 0.7324, 0.1815, 0.7324, 0.1815, 0.7324, 0.01695, 0.7603, 0.01695, 0.7603, 0.1815, 0.7603, 0.01695, 0.7324, 0.01695, 0.7324, 0.1815, 0.7603, 0.1815, 0.6496, 0.1815, 0.6496, 0.01695, 0.6786, 0.01695, 0.6786, 0.1815, 0.6786, 0.01695, 0.6496, 0.01695, 0.6496, 0.1815, 0.6786, 0.1815, 0.7851, 0.443, 0.7842, 0.3713, 0.7964, 0.3679, 0.7973, 0.4489, 0.7973, 0.4489, 0.7851, 0.443, 0.7842, 0.3713, 0.7964, 0.3679, 0.8917, 0.5039, 0.8802, 0.4769, 0.907, 0.4492, 0.9276, 0.4921, 0.9021, 0.3656, 0.8686, 0.3366, 0.8844, 0.3101, 0.9248, 0.3108, 0.9248, 0.3108, 0.9021, 0.3656, 0.8686, 0.3366, 0.8844, 0.3101, 0.8802, 0.4769, 0.907, 0.4492, 0.9276, 0.4921, 0.8917, 0.5039, 0.9276, 0.4921, 0.9436, 0.5292, 0.9085, 0.542, 0.8917, 0.5039, 0.8917, 0.5039, 0.9276, 0.4921, 0.9436, 0.5292, 0.9085, 0.542, 0.7964, 0.3679, 0.8102, 0.3627, 0.8101, 0.4536, 0.7973, 0.4489, 0.8102, 0.3627, 0.8101, 0.4536, 0.7973, 0.4489, 0.7964, 0.3679, 0.8802, 0.4769, 0.8101, 0.4536, 0.8395, 0.4386, 0.907, 0.4492, 0.8392, 0.3732, 0.8102, 0.3627, 0.8686, 0.3366, 0.9021, 0.3656, 0.9021, 0.3656, 0.8392, 0.3732, 0.8102, 0.3627, 0.8686, 0.3366, 0.8101, 0.4536, 0.8395, 0.4386, 0.907, 0.4492, 0.8802, 0.4769, 0.9097, 0.4071, 0.8539, 0.4129, 0.8392, 0.3732, 0.9021, 0.3656, 0.8395, 0.4386, 0.8539, 0.4129, 0.9097, 0.4071, 0.907, 0.4492, 0.907, 0.4492, 0.8395, 0.4386, 0.8539, 0.4129, 0.9097, 0.4071, 0.8539, 0.4129, 0.8392, 0.3732, 0.9021, 0.3656, 0.9097, 0.4071, 0.8395, 0.4386, 0.8392, 0.3732, 0.8539, 0.4129, 0.8395, 0.4386, 0.8392, 0.3732, 0.8539, 0.4129, 0.8102, 0.3627, 0.8392, 0.3732, 0.8395, 0.4386, 0.8101, 0.4536, 0.8392, 0.3732, 0.8395, 0.4386, 0.8101, 0.4536, 0.8102, 0.3627, 0.06375, 0.3369, 0.1207, 0.3589, 0.1117, 0.3824, 0.0558, 0.38, 0.1708, 0.3824, 0.1618, 0.3589, 0.2198, 0.3381, 0.2307, 0.3812, 0.4932, 0.3744, 0.4612, 0.381, 0.4262, 0.3808, 0.4262, 0.3723, 0.4262, 0.3808, 0.3921, 0.381, 0.3585, 0.3752, 0.4262, 0.3723, 0.1413, 0.3351, 0.1413, 0.3574, 0.1207, 0.3589, 0.06375, 0.3369, 0.1618, 0.3589, 0.1413, 0.3574, 0.1413, 0.3351, 0.2198, 0.3381, 0.4932, 0.2653, 0.5179, 0.3166, 0.5132, 0.375, 0.4932, 0.3744, 0.3345, 0.375, 0.3306, 0.3213, 0.3617, 0.2653, 0.3585, 0.3752, 0.06375, 0.3369, 0.01074, 0.3415, 0.01074, 0.2891, 0.06219, 0.2554, 0.2708, 0.2903, 0.2708, 0.3427, 0.2198, 0.3381, 0.2219, 0.2566, 0.0558, 0.38, 0.01074, 0.378, 0.01074, 0.3415, 0.06375, 0.3369, 0.2708, 0.3427, 0.2708, 0.3792, 0.2307, 0.3812, 0.2198, 0.3381, 0.3139, 0.402, 0.3135, 0.4794, 0.2717, 0.4792, 0.2721, 0.4018, 0.2717, 0.4792, 0.3135, 0.4794, 0.3139, 0.402, 0.2721, 0.4018, 0.3969, 0.4024, 0.3965, 0.4798, 0.357, 0.4796, 0.3574, 0.4022, 0.357, 0.4796, 0.3965, 0.4798, 0.3969, 0.4024, 0.3574, 0.4022, 0.4405, 0.4026, 0.4401, 0.48, 0.3965, 0.4798, 0.3969, 0.4024, 0.3965, 0.4798, 0.4401, 0.48, 0.4405, 0.4026, 0.3969, 0.4024, 0.3574, 0.4022, 0.357, 0.4796, 0.3135, 0.4794, 0.3139, 0.402, 0.3135, 0.4794, 0.357, 0.4796, 0.3574, 0.4022, 0.3139, 0.402, 0.357, 0.4796, 0.3568, 0.5131, 0.3133, 0.5129, 0.3135, 0.4794, 0.3133, 0.5129, 0.3568, 0.5131, 0.357, 0.4796, 0.3135, 0.4794, 0.4401, 0.48, 0.4399, 0.5136, 0.3963, 0.5133, 0.3965, 0.4798, 0.3963, 0.5133, 0.4399, 0.5136, 0.4401, 0.48, 0.3965, 0.4798, 0.3965, 0.4798, 0.3963, 0.5133, 0.3568, 0.5131, 0.357, 0.4796, 0.3568, 0.5131, 0.3963, 0.5133, 0.3965, 0.4798, 0.357, 0.4796, 0.3135, 0.4794, 0.3133, 0.5129, 0.2715, 0.5127, 0.2717, 0.4792, 0.2715, 0.5127, 0.3133, 0.5129, 0.3135, 0.4794, 0.2717, 0.4792, 0.07536, 0.4877, 0.01687, 0.4877, 0.01687, 0.4295, 0.07536, 0.4292, 0.07536, 0.4292, 0.07536, 0.4877, 0.01687, 0.4877, 0.01687, 0.4295, 0.2489, 0.64, 0.4351, 0.64, 0.4351, 0.6115, 0.2489, 0.6115, 0.4351, 0.6115, 0.4351, 0.64, 0.2489, 0.64, 0.2489, 0.6115, 0.4351, 0.5831, 0.4351, 0.5546, 0.2489, 0.5546, 0.2489, 0.5831, 0.2489, 0.5546, 0.4351, 0.5546, 0.4351, 0.5831, 0.2489, 0.5831, 0.4351, 0.5262, 0.2489, 0.5262, 0.2489, 0.5546, 0.4351, 0.5546, 0.2489, 0.5546, 0.2489, 0.5262, 0.4351, 0.5262, 0.4351, 0.5546, 0.2489, 0.6115, 0.4351, 0.6115, 0.4351, 0.5831, 0.2489, 0.5831, 0.4351, 0.5831, 0.4351, 0.6115, 0.2489, 0.6115, 0.2489, 0.5831, 0.4888, 0.846, 0.4888, 0.8926, 0.5428, 0.8926, 0.5428, 0.846, 0.5428, 0.8926, 0.4888, 0.8926, 0.4888, 0.846, 0.5428, 0.846, 0.5428, 0.7245, 0.4888, 0.7245, 0.4888, 0.7585, 0.5428, 0.7585, 0.4888, 0.7585, 0.4888, 0.7245, 0.5428, 0.7245, 0.5428, 0.7585, 0.5282, 0.6637, 0.5237, 0.7003, 0.4913, 0.7121, 0.4948, 0.6515, 0.4913, 0.7121, 0.5237, 0.7003, 0.5282, 0.6637, 0.4948, 0.6515, 0.4948, 0.6515, 0.4913, 0.7121, 0.458, 0.6958, 0.4602, 0.6597, 0.458, 0.6958, 0.4913, 0.7121, 0.4948, 0.6515, 0.4602, 0.6597, 0.4888, 0.846, 0.5428, 0.846, 0.5428, 0.7999, 0.4888, 0.7999, 0.5428, 0.7999, 0.5428, 0.846, 0.4888, 0.846, 0.4888, 0.7999, 0.4888, 0.7999, 0.5428, 0.7999, 0.5428, 0.7585, 0.4888, 0.7585, 0.5428, 0.7585, 0.5428, 0.7999, 0.4888, 0.7999, 0.4888, 0.7585, 0.5428, 0.8926, 0.4888, 0.8926, 0.4888, 0.9385, 0.5428, 0.9385, 0.4888, 0.9385, 0.4888, 0.8926, 0.5428, 0.8926, 0.5428, 0.9385, 0.5428, 0.9385, 0.4888, 0.9385, 0.4888, 0.9804, 0.5428, 0.9804, 0.4888, 0.9804, 0.4888, 0.9385, 0.5428, 0.9385, 0.5428, 0.9804, 0.4888, 0.846, 0.4637, 0.846, 0.4637, 0.8926, 0.4888, 0.8926, 0.4637, 0.8926, 0.4637, 0.846, 0.4888, 0.846, 0.4888, 0.8926, 0.4888, 0.7245, 0.4637, 0.7245, 0.4637, 0.7585, 0.4888, 0.7585, 0.4637, 0.7585, 0.4637, 0.7245, 0.4888, 0.7245, 0.4888, 0.7585, 0.4888, 0.7585, 0.4637, 0.7585, 0.4637, 0.7999, 0.4888, 0.7999, 0.4637, 0.7999, 0.4637, 0.7585, 0.4888, 0.7585, 0.4888, 0.7999, 0.4888, 0.7999, 0.4637, 0.7999, 0.4637, 0.846, 0.4888, 0.846, 0.4637, 0.846, 0.4637, 0.7999, 0.4888, 0.7999, 0.4888, 0.846, 0.4888, 0.9385, 0.4637, 0.9385, 0.4637, 0.9804, 0.4888, 0.9804, 0.4637, 0.9804, 0.4637, 0.9385, 0.4888, 0.9385, 0.4888, 0.9804, 0.4888, 0.8926, 0.4637, 0.8926, 0.4637, 0.9385, 0.4888, 0.9385, 0.4637, 0.9385, 0.4637, 0.8926, 0.4888, 0.8926, 0.4888, 0.9385, 0.5112, 0.446, 0.5019, 0.5316, 0.4731, 0.5338, 0.4829, 0.4438, 0.4731, 0.5338, 0.5019, 0.5316, 0.5112, 0.446, 0.4829, 0.4438, 0.604, 0.4581, 0.5899, 0.5496, 0.548, 0.539, 0.5578, 0.4509, 0.548, 0.539, 0.5899, 0.5496, 0.604, 0.4581, 0.5578, 0.4509, 0.5578, 0.4509, 0.548, 0.539, 0.5019, 0.5316, 0.5112, 0.446, 0.5019, 0.5316, 0.548, 0.539, 0.5578, 0.4509, 0.5112, 0.446, 0.7553, 0.4026, 0.6598, 0.4003, 0.6587, 0.4435, 0.7527, 0.4499, 0.6587, 0.4435, 0.6598, 0.4003, 0.7553, 0.4026, 0.7527, 0.4499, 0.7532, 0.358, 0.6606, 0.3528, 0.6598, 0.4003, 0.7553, 0.4026, 0.6598, 0.4003, 0.6606, 0.3528, 0.7532, 0.358, 0.7553, 0.4026, 0.6587, 0.4435, 0.6792, 0.4744, 0.7177, 0.4944, 0.7527, 0.4499, 0.7177, 0.4944, 0.6792, 0.4744, 0.6587, 0.4435, 0.7527, 0.4499, 0.5899, 0.5496, 0.6051, 0.532, 0.6284, 0.5535, 0.6183, 0.5811, 0.6284, 0.5535, 0.6051, 0.532, 0.5899, 0.5496, 0.6183, 0.5811, 0.604, 0.4581, 0.6223, 0.486, 0.6051, 0.532, 0.5899, 0.5496, 0.6051, 0.532, 0.6223, 0.486, 0.604, 0.4581, 0.5899, 0.5496, 0.6323, 0.4555, 0.642, 0.479, 0.6223, 0.486, 0.604, 0.4581, 0.6223, 0.486, 0.642, 0.479, 0.6323, 0.4555, 0.604, 0.4581, 0.642, 0.479, 0.6602, 0.506, 0.6453, 0.5073, 0.6223, 0.486, 0.6453, 0.5073, 0.6602, 0.506, 0.642, 0.479, 0.6223, 0.486, 0.6223, 0.486, 0.6453, 0.5073, 0.6414, 0.5183, 0.6051, 0.532, 0.6414, 0.5183, 0.6453, 0.5073, 0.6223, 0.486, 0.6051, 0.532, 0.6051, 0.532, 0.6414, 0.5183, 0.6542, 0.5287, 0.6284, 0.5535, 0.6542, 0.5287, 0.6414, 0.5183, 0.6051, 0.532, 0.6284, 0.5535, 0.6792, 0.4744, 0.6648, 0.5175, 0.6847, 0.5313, 0.7177, 0.4944, 0.6847, 0.5313, 0.6648, 0.5175, 0.6792, 0.4744, 0.7177, 0.4944, 0.6602, 0.506, 0.6542, 0.5287, 0.6414, 0.5183, 0.6453, 0.5073, 0.6414, 0.5183, 0.6542, 0.5287, 0.6602, 0.506, 0.6453, 0.5073, 0.4731, 0.5338, 0.5019, 0.5316, 0.499, 0.5756, 0.4697, 0.5842, 0.499, 0.5756, 0.5019, 0.5316, 0.4731, 0.5338, 0.4697, 0.5842, 0.4697, 0.5842, 0.499, 0.5756, 0.5018, 0.6061, 0.4914, 0.6193, 0.5018, 0.6061, 0.499, 0.5756, 0.4697, 0.5842, 0.4914, 0.6193, 0.5899, 0.5496, 0.6183, 0.5811, 0.5952, 0.6146, 0.5748, 0.5942, 0.5952, 0.6146, 0.6183, 0.5811, 0.5899, 0.5496, 0.5748, 0.5942, 0.5748, 0.5942, 0.5952, 0.6146, 0.5613, 0.6355, 0.5568, 0.6217, 0.5613, 0.6355, 0.5952, 0.6146, 0.5748, 0.5942, 0.5568, 0.6217, 0.548, 0.539, 0.5899, 0.5496, 0.5748, 0.5942, 0.5341, 0.5826, 0.5748, 0.5942, 0.5899, 0.5496, 0.548, 0.539, 0.5341, 0.5826, 0.5341, 0.5826, 0.5748, 0.5942, 0.5568, 0.6217, 0.5237, 0.6158, 0.5568, 0.6217, 0.5748, 0.5942, 0.5341, 0.5826, 0.5237, 0.6158, 0.5019, 0.5316, 0.548, 0.539, 0.5341, 0.5826, 0.499, 0.5756, 0.5341, 0.5826, 0.548, 0.539, 0.5019, 0.5316, 0.499, 0.5756, 0.499, 0.5756, 0.5341, 0.5826, 0.5237, 0.6158, 0.5018, 0.6061, 0.5237, 0.6158, 0.5341, 0.5826, 0.499, 0.5756, 0.5018, 0.6061, 0.6587, 0.4435, 0.6598, 0.4003, 0.6093, 0.3996, 0.6081, 0.4403, 0.6093, 0.3996, 0.6598, 0.4003, 0.6587, 0.4435, 0.6081, 0.4403, 0.6081, 0.4403, 0.6093, 0.3996, 0.5594, 0.3967, 0.562, 0.4353, 0.5594, 0.3967, 0.6093, 0.3996, 0.6081, 0.4403, 0.562, 0.4353, 0.6598, 0.4003, 0.6606, 0.3528, 0.6106, 0.3557, 0.6093, 0.3996, 0.6106, 0.3557, 0.6606, 0.3528, 0.6598, 0.4003, 0.6093, 0.3996, 0.6093, 0.3996, 0.6106, 0.3557, 0.5623, 0.3584, 0.5594, 0.3967, 0.5623, 0.3584, 0.6106, 0.3557, 0.6093, 0.3996, 0.5594, 0.3967, 0.3745, 0.9118, 0.4134, 0.8754, 0.4248, 0.9223, 0.3748, 0.97, 0.4433, 0.7133, 0.4276, 0.7478, 0.3843, 0.7149, 0.3965, 0.6774, 0.4082, 0.8151, 0.4252, 0.8181, 0.4134, 0.8754, 0.3745, 0.9118, 0.4276, 0.7478, 0.4252, 0.8181, 0.4082, 0.8151, 0.3843, 0.7149, 0.4252, 0.8181, 0.4519, 0.8203, 0.4248, 0.9223, 0.4134, 0.8754, 0.4433, 0.7133, 0.4519, 0.8203, 0.4252, 0.8181, 0.4276, 0.7478, 0.8055, 0.5271, 0.803, 0.5647, 0.7506, 0.5761, 0.7376, 0.5361, 0.8593, 0.5785, 0.803, 0.5647, 0.8055, 0.5271, 0.8727, 0.5405, 0.7376, 0.5361, 0.7506, 0.5761, 0.7102, 0.6227, 0.6684, 0.5783, 0.8919, 0.6287, 0.8593, 0.5785, 0.8727, 0.5405, 0.9397, 0.5788, 0.7102, 0.6227, 0.7506, 0.5761, 0.803, 0.5647, 0.8037, 0.6355, 0.803, 0.5647, 0.8593, 0.5785, 0.8919, 0.6287, 0.8037, 0.6355, 0.3745, 0.9118, 0.3748, 0.97, 0.3126, 0.9879, 0.3438, 0.8989, 0.3373, 0.6577, 0.3965, 0.6774, 0.3843, 0.7149, 0.3373, 0.7299, 0.6684, 0.5783, 0.7102, 0.6227, 0.7014, 0.6913, 0.6293, 0.6355, 0.9029, 0.6892, 0.8919, 0.6287, 0.9397, 0.5788, 0.9642, 0.6394, 0.6293, 0.6355, 0.7014, 0.6913, 0.7023, 0.7655, 0.644, 0.7443, 0.9026, 0.7547, 0.9029, 0.6892, 0.9642, 0.6394, 0.9669, 0.721, 0.8056, 0.7719, 0.7023, 0.7655, 0.7014, 0.6913, 0.8039, 0.6977, 0.9029, 0.6892, 0.9026, 0.7547, 0.8056, 0.7719, 0.8039, 0.6977, 0.8039, 0.6977, 0.7014, 0.6913, 0.7102, 0.6227, 0.8037, 0.6355, 0.8919, 0.6287, 0.9029, 0.6892, 0.8039, 0.6977, 0.8037, 0.6355, 0.6041, 0.2792, 0.6211, 0.2792, 0.6211, 0.3082, 0.6041, 0.3082, 0.6202, 0.04087, 0.6202, 0.07622, 0.6111, 0.07622, 0.6111, 0.04087, 0.6041, 0.1926, 0.6211, 0.1926, 0.6211, 0.2165, 0.6041, 0.2165, 0.6202, 0.1411, 0.6202, 0.1749, 0.6111, 0.1749, 0.6111, 0.1411, 0.6041, 0.3082, 0.6211, 0.3082, 0.6211, 0.3409, 0.6041, 0.3409, 0.6202, 0.01226, 0.6202, 0.04087, 0.6111, 0.04087, 0.6111, 0.01226, 0.6041, 0.2468, 0.6211, 0.2468, 0.6211, 0.2792, 0.6041, 0.2792, 0.6202, 0.07622, 0.6202, 0.1072, 0.6111, 0.1072, 0.6111, 0.07622, 0.6041, 0.2165, 0.6211, 0.2165, 0.6211, 0.2468, 0.6041, 0.2468, 0.6202, 0.1072, 0.6202, 0.1411, 0.6111, 0.1411, 0.6111, 0.1072, 0.4932, 0.2653, 0.4981, 0.1622, 0.5448, 0.1738, 0.5314, 0.2723, 0.3077, 0.1738, 0.3554, 0.1621, 0.3617, 0.2653, 0.3147, 0.2723, 0.01074, 0.2501, 0.01074, 0.1822, 0.05942, 0.1759, 0.06219, 0.2554, 0.2257, 0.1764, 0.2708, 0.1827, 0.2708, 0.2669, 0.2219, 0.2566, 0.4981, 0.1622, 0.5154, 0.007182, 0.557, 0.01142, 0.5448, 0.1738, 0.2949, 0.01138, 0.3404, 0.007117, 0.3554, 0.1621, 0.3077, 0.1738, 0.01074, 0.1822, 0.01074, 0.03772, 0.04288, 0.008297, 0.05942, 0.1759, 0.2488, 0.009261, 0.2708, 0.0389, 0.2708, 0.1827, 0.2257, 0.1764, 0.75, 0.9868, 0.7181, 0.9497, 0.7874, 0.9544, 0.9558, 0.9619, 0.9332, 0.983, 0.9023, 0.9545, 0.7109, 0.9793, 0.7181, 0.9497, 0.75, 0.9868, 0.9558, 0.9619, 0.9762, 0.9801, 0.9332, 0.983, 0.75, 0.9868, 0.7874, 0.9544, 0.7859, 0.9864, 0.9023, 0.9545, 0.9332, 0.983, 0.9038, 0.9865, 0.01074, 0.2501, 0.06219, 0.2554, 0.01074, 0.2891, 0.2219, 0.2566, 0.2708, 0.2669, 0.2708, 0.2903, 0.5314, 0.2723, 0.54, 0.318, 0.5179, 0.3166, 0.4932, 0.2653, 0.3306, 0.3213, 0.3125, 0.318, 0.3147, 0.2723, 0.3617, 0.2653, 0.1413, 0.3574, 0.1413, 0.3651, 0.1301, 0.3658, 0.1207, 0.3589, 0.1524, 0.3658, 0.1413, 0.3651, 0.1413, 0.3574, 0.1618, 0.3589, 0.4612, 0.381, 0.4544, 0.3894, 0.4262, 0.3893, 0.4262, 0.3808, 0.4262, 0.3893, 0.3965, 0.3894, 0.3921, 0.381, 0.4262, 0.3808, 0.1207, 0.3589, 0.1301, 0.3658, 0.1205, 0.3861, 0.1117, 0.3824, 0.162, 0.3861, 0.1524, 0.3658, 0.1618, 0.3589, 0.1708, 0.3824, 0.3373, 0.7299, 0.3173, 0.7086, 0.3177, 0.6691, 0.3373, 0.6577, 0.3373, 0.6577, 0.3177, 0.6691, 0.272, 0.6719, 0.2444, 0.6526, 0.2679, 0.7277, 0.2797, 0.7131, 0.3173, 0.7086, 0.3373, 0.7299, 0.2444, 0.6526, 0.272, 0.6719, 0.2797, 0.7131, 0.2679, 0.7277, 0.272, 0.6719, 0.3177, 0.6691, 0.3173, 0.7086, 0.2797, 0.7131, 0.7016, 0.8043, 0.644, 0.7443, 0.7023, 0.7655, 0.7016, 0.8043, 0.7023, 0.7655, 0.8056, 0.7719, 0.8051, 0.8266, 0.8051, 0.8266, 0.8056, 0.7719, 0.9026, 0.7547, 0.9075, 0.8001, 0.9075, 0.8001, 0.9026, 0.7547, 0.9669, 0.721, 0.247, 0.9395, 0.3126, 0.9879, 0.1448, 0.969, 0.29, 0.9261, 0.3438, 0.8989, 0.3126, 0.9879, 0.3816, 0.8122, 0.3843, 0.7149, 0.4082, 0.8151, 0.3816, 0.8122, 0.4082, 0.8151, 0.3745, 0.9118, 0.1101, 0.772, 0.06407, 0.7974, 0.08297, 0.6961, 0.1101, 0.772, 0.1106, 0.8003, 0.06407, 0.7974, 0.8891, 0.2362, 0.9103, 0.2365, 0.91, 0.2791, 0.8949, 0.2781, 0.6786, 0.2936, 0.6496, 0.2936, 0.6496, 0.1939, 0.6786, 0.1939, 0.6786, 0.1939, 0.6496, 0.1939, 0.6496, 0.1815, 0.6786, 0.1815, 0.7603, 0.2936, 0.7324, 0.2936, 0.7324, 0.1939, 0.7603, 0.1939, 0.7603, 0.1939, 0.7324, 0.1939, 0.7324, 0.1815, 0.7603, 0.1815, 0.7324, 0.2936, 0.7059, 0.2936, 0.7059, 0.1939, 0.7324, 0.1939, 0.7324, 0.1939, 0.7059, 0.1939, 0.7059, 0.1815, 0.7324, 0.1815, 0.7059, 0.2936, 0.6786, 0.2936, 0.6786, 0.1939, 0.7059, 0.1939, 0.7059, 0.1939, 0.6786, 0.1939, 0.6786, 0.1815, 0.7059, 0.1815, 0.6786, 0.1815, 0.6496, 0.1815, 0.6496, 0.1939, 0.6786, 0.1939, 0.6786, 0.1939, 0.6496, 0.1939, 0.6496, 0.2936, 0.6786, 0.2936, 0.7603, 0.1815, 0.7324, 0.1815, 0.7324, 0.1939, 0.7603, 0.1939, 0.7603, 0.1939, 0.7324, 0.1939, 0.7324, 0.2936, 0.7603, 0.2936, 0.7324, 0.1815, 0.7059, 0.1815, 0.7059, 0.1939, 0.7324, 0.1939, 0.7324, 0.1939, 0.7059, 0.1939, 0.7059, 0.2936, 0.7324, 0.2936, 0.7059, 0.1815, 0.6786, 0.1815, 0.6786, 0.1939, 0.7059, 0.1939, 0.7059, 0.1939, 0.6786, 0.1939, 0.6786, 0.2936, 0.7059, 0.2936, 0.5568, 0.6217, 0.5613, 0.6355, 0.5193, 0.6327, 0.5237, 0.6158, 0.5018, 0.6061, 0.5237, 0.6158, 0.5193, 0.6327, 0.4914, 0.6193, 0.5018, 0.6061, 0.4914, 0.6193, 0.5193, 0.6327, 0.5237, 0.6158, 0.5568, 0.6217, 0.5237, 0.6158, 0.5193, 0.6327, 0.5613, 0.6355, 0.1924, 0.9415, 0.1435, 0.9483, 0.1236, 0.8939, 0.29, 0.9261, 0.2666, 0.8825, 0.3438, 0.8989, 0.29, 0.9261, 0.247, 0.9395, 0.2666, 0.8825, 0.3536, 0.8103, 0.3816, 0.8122, 0.3745, 0.9118, 0.3536, 0.8103, 0.3745, 0.9118, 0.3438, 0.8989, 0.2261, 0.4513, 0.2153, 0.5146, 0.2056, 0.5049, 0.2122, 0.4602, 0.131, 0.4478, 0.2261, 0.4513, 0.2122, 0.4602, 0.145, 0.4559, 0.2153, 0.5146, 0.1305, 0.513, 0.1452, 0.5064, 0.2056, 0.5049, 0.1305, 0.513, 0.131, 0.4478, 0.145, 0.4559, 0.1452, 0.5064, 0.1452, 0.5064, 0.145, 0.4559, 0.15, 0.4604, 0.151, 0.5008, 0.2056, 0.5049, 0.1452, 0.5064, 0.151, 0.5008, 0.2027, 0.5011, 0.145, 0.4559, 0.2122, 0.4602, 0.2064, 0.4648, 0.15, 0.4604, 0.2122, 0.4602, 0.2056, 0.5049, 0.2027, 0.5011, 0.2064, 0.4648, 0.1165, 0.6151, 0.1085, 0.5491, 0.123, 0.5611, 0.128, 0.6051, 0.1085, 0.5491, 0.1999, 0.5501, 0.1836, 0.5619, 0.123, 0.5611, 0.1955, 0.6115, 0.1165, 0.6151, 0.128, 0.6051, 0.1813, 0.6041, 0.1999, 0.5501, 0.1955, 0.6115, 0.1813, 0.6041, 0.1836, 0.5619, 0.1836, 0.5619, 0.1813, 0.6041, 0.1769, 0.5986, 0.1796, 0.5659, 0.1813, 0.6041, 0.128, 0.6051, 0.1321, 0.6005, 0.1769, 0.5986, 0.123, 0.5611, 0.1836, 0.5619, 0.1796, 0.5659, 0.1281, 0.5649, 0.128, 0.6051, 0.123, 0.5611, 0.1281, 0.5649, 0.1321, 0.6005, 0.907, 0.4492, 0.9744, 0.4417, 0.9715, 0.4721, 0.9276, 0.4921, 0.5717, 0.2792, 0.6041, 0.2792, 0.6041, 0.3082, 0.5717, 0.3082, 0.6041, 0.2165, 0.5717, 0.2165, 0.5717, 0.1926, 0.6041, 0.1926, 0.9687, 0.3601, 0.9021, 0.3656, 0.9248, 0.3108, 0.9686, 0.3182, 0.6041, 0.3409, 0.5717, 0.3409, 0.5717, 0.3082, 0.6041, 0.3082, 0.9845, 0.5115, 0.9436, 0.5292, 0.9276, 0.4921, 0.9715, 0.4721, 0.6041, 0.2792, 0.5717, 0.2792, 0.5717, 0.2468, 0.6041, 0.2468, 0.9744, 0.4417, 0.907, 0.4492, 0.9097, 0.4071, 0.9773, 0.4021, 0.6041, 0.2468, 0.5717, 0.2468, 0.5717, 0.2165, 0.6041, 0.2165, 0.9773, 0.4021, 0.9097, 0.4071, 0.9021, 0.3656, 0.9687, 0.3601, 0.6111, 0.07622, 0.5713, 0.07622, 0.5713, 0.04087, 0.6111, 0.04087, 0.9687, 0.3601, 0.9021, 0.3656, 0.9248, 0.3108, 0.9686, 0.3182, 0.907, 0.4492, 0.9744, 0.4417, 0.9715, 0.4721, 0.9276, 0.4921, 0.5713, 0.1411, 0.6111, 0.1411, 0.6111, 0.1749, 0.5713, 0.1749, 0.9276, 0.4921, 0.9715, 0.4721, 0.9845, 0.5115, 0.9436, 0.5292, 0.5713, 0.01226, 0.6111, 0.01226, 0.6111, 0.04087, 0.5713, 0.04087, 0.9021, 0.3656, 0.9687, 0.3601, 0.9773, 0.4021, 0.9097, 0.4071, 0.5713, 0.07622, 0.6111, 0.07622, 0.6111, 0.1072, 0.5713, 0.1072, 0.9097, 0.4071, 0.9773, 0.4021, 0.9744, 0.4417, 0.907, 0.4492, 0.5713, 0.1072, 0.6111, 0.1072, 0.6111, 0.1411, 0.5713, 0.1411])
me_boymesh.use_remesh_preserve_volume = False
me_boymesh.use_remesh_preserve_attributes = False
me_boymesh.use_mirror_vertex_groups = False
me_boymesh.update()
arm_armature = bpy.data.armatures.new('Armature')  # bones are not reproduced

# ---- objects
ob_lamp_001 = bpy.data.objects.new('Lamp.001', light_lamp)
ob_boy = bpy.data.objects.new('boy', me_boymesh)
ob_lamp = bpy.data.objects.new('Lamp', light_spot)
ob_camera = bpy.data.objects.new('Camera', cam_camera)
ob_armature = bpy.data.objects.new('Armature', arm_armature)

# ---- transforms, parenting, visibility, modifiers, constraints
ob_lamp_001.location = (-2.908, -4.547, 6.808)
ob_lamp_001.lock_rotations_4d = False
ob_lamp_001.empty_display_type = 'ARROWS'
ob_lamp_001.lineart.crease_threshold = 0.0
ob_boy.location = (0.001934, 0.0006419, 0.008348)
ob_boy.lock_rotations_4d = False
ob_boy.empty_display_type = 'ARROWS'
ob_boy.lineart.crease_threshold = 0.0
_vg = ob_boy.vertex_groups.new(name='head')
_vg.add([14, 15, 16, 17, 18, 19, 20, 21, 22, 23, 24, 25, 26, 27, 28, 29, 30, 31, 32, 33, 34, 35, 36, 37, 38, 39, 40, 41, 42, 43, 44, 45, 46, 47, 48, 49, 50, 51, 52, 53, 54, 55, 56, 57, 58, 59, 60, 61, 62, 63, 64, 65, 66, 67, 68, 69, 70, 71, 72, 73, 74, 75, 76, 77, 78, 79, 80, 81, 82, 83, 84, 85, 86, 87, 88, 89, 90, 91, 92, 93, 94, 95, 96, 97, 98, 99, 100, 101, 102, 103, 104, 105, 106, 107, 342, 343, 344, 345, 346, 347, 348, 349, 350, 351, 352, 353, 354, 355, 356, 357, 358, 359, 360, 361, 362, 363, 387, 388, 389, 390, 401, 402, 403, 404, 405, 406, 407, 408, 409, 410, 411, 412, 413, 414, 415, 416], 1.0, 'REPLACE')
_vg = ob_boy.vertex_groups.new(name='bag')
_vg.add([0, 1, 2, 3, 4, 5, 6, 7, 8, 9, 10, 11, 12, 13, 391, 392], 1.0, 'REPLACE')
_vg = ob_boy.vertex_groups.new(name='hand.R')
_vg.add([238, 240, 246, 248, 254, 256, 258, 260, 262, 264, 266, 268, 270, 272, 274, 276, 278, 280, 282, 284, 286, 288, 290, 292, 294, 296, 298, 300, 302, 304, 306, 308, 310, 312, 314, 316, 318, 320, 322, 324, 326, 328, 330, 332, 334, 336, 338, 340], 1.0, 'REPLACE')
_vg = ob_boy.vertex_groups.new(name='hand.L')
_vg.add([239, 241, 247, 249, 255, 257, 259, 261, 263, 265, 267, 269, 271, 273, 275, 277, 279, 281, 283, 285, 287, 289, 291, 293, 295, 297, 299, 301, 303, 305, 307, 309, 311, 313, 315, 317, 319, 321, 323, 325, 327, 329, 331, 333, 335, 337, 339, 341], 1.0, 'REPLACE')
_vg = ob_boy.vertex_groups.new(name='elbow.L')
_vg.add([223, 225, 227, 229, 231, 233, 235, 237, 243, 245, 251, 253], 1.0, 'REPLACE')
_vg = ob_boy.vertex_groups.new(name='elbow.R')
for _i, _w in zip([214, 216, 222, 224, 226, 228, 230, 232, 234, 236, 242, 244, 250, 252], [0.0, 0.0, 1.0, 1.0, 1.0, 1.0, 1.0, 1.0, 1.0, 1.0, 1.0, 1.0, 1.0, 1.0]): _vg.add([_i], _w, 'REPLACE')
_vg = ob_boy.vertex_groups.new(name='chest')
_vg.add([0, 1, 2, 3, 4, 5, 6, 7, 8, 9, 10, 11, 12, 13, 108, 109, 110, 111, 112, 113, 114, 115, 116, 117, 118, 119, 208, 209, 210, 211, 212, 213, 214, 215, 216, 217, 218, 219, 220, 221, 374, 375, 380, 381, 382, 383, 384, 385, 391, 392], 1.0, 'REPLACE')
_vg = ob_boy.vertex_groups.new(name='waist')
_vg.add([120, 121, 122, 123, 124, 125, 376, 377], 1.0, 'REPLACE')
_vg = ob_boy.vertex_groups.new(name='leg.Upper.R')
_vg.add([138, 140, 142, 144, 146, 148, 150, 152, 393, 394, 395, 396], 1.0, 'REPLACE')
_vg = ob_boy.vertex_groups.new(name='leg.Upper.L')
_vg.add([139, 141, 143, 145, 147, 149, 151, 153, 397, 398, 399, 400], 1.0, 'REPLACE')
_vg = ob_boy.vertex_groups.new(name='leg.Lower.R')
_vg.add([154, 156, 158, 160, 162, 164, 166, 168, 170, 176, 178, 184, 186, 188, 190, 192, 194, 196, 364, 366, 368, 370, 372, 417, 418, 419, 420, 421], 1.0, 'REPLACE')
_vg = ob_boy.vertex_groups.new(name='leg.Lower.L')
_vg.add([155, 157, 159, 161, 163, 165, 167, 169, 171, 177, 179, 185, 187, 189, 191, 193, 195, 197, 365, 367, 369, 371, 373, 422, 423, 424, 425, 426], 1.0, 'REPLACE')
_vg = ob_boy.vertex_groups.new(name='foot.R')
for _i, _w in zip([172, 174, 180, 182, 186, 188, 190, 192, 196, 198, 200, 202, 204, 206, 386, 417, 418, 419, 420, 421], [1.0, 1.0, 1.0, 1.0, 1.0, 1.0, 1.0, 1.0, 1.0, 1.0, 1.0, 1.0, 1.0, 1.0, 1.0, 0.5, 0.5, 0.5, 0.5, 0.5]): _vg.add([_i], _w, 'REPLACE')
_vg = ob_boy.vertex_groups.new(name='foot.L')
for _i, _w in zip([173, 175, 181, 183, 187, 189, 191, 193, 197, 199, 201, 203, 205, 207, 422, 423, 424, 425, 426], [1.0, 1.0, 1.0, 1.0, 1.0, 1.0, 1.0, 1.0, 1.0, 1.0, 1.0, 1.0, 1.0, 1.0, 0.5, 0.5, 0.5, 0.5, 0.5]): _vg.add([_i], _w, 'REPLACE')
_vg = ob_boy.vertex_groups.new(name='fingers.L')
for _i, _w in zip([35, 45, 52, 293, 295, 297, 301, 303, 305, 307, 309, 311, 313, 315, 317, 331, 333, 335, 337, 339, 341], [0.0, 0.0, 0.0, 1.0, 0.9373, 1.0, 1.0, 1.0, 1.0, 1.0, 1.0, 1.0, 1.0, 0.3922, 0.007843, 1.0, 1.0, 1.0, 1.0, 1.0, 1.0]): _vg.add([_i], _w, 'REPLACE')
_vg = ob_boy.vertex_groups.new(name='fingers.R')
_vg.add([290, 292, 294, 296, 298, 300, 302, 304, 306, 308, 310, 312, 330, 332, 334, 336, 338, 340], 1.0, 'REPLACE')
_vg = ob_boy.vertex_groups.new(name='pelvis')
_vg.add([126, 127, 128, 129, 130, 131, 132, 133, 134, 135, 136, 137, 378, 379], 1.0, 'REPLACE')
_m = ob_boy.modifiers.new('Armature', 'ARMATURE')
_m.object = ob_armature
ob_lamp.location = (4.076, 1.005, 8.75)
ob_lamp.rotation_euler = (0.6503, 0.05522, 1.866)
ob_lamp.lock_rotations_4d = False
ob_lamp.empty_display_type = 'ARROWS'
ob_lamp.color = (0.0, 0.0, 0.0, 0.0)
ob_lamp.lineart.crease_threshold = 0.0
ob_camera.location = (-0.2585, -5.452, 3.543)
ob_camera.rotation_euler = (1.41, 3.292e-07, -0.084)
ob_camera.lock_rotations_4d = False
ob_camera.empty_display_type = 'ARROWS'
ob_camera.color = (0.0, 0.0, 0.0, 0.0)
ob_camera.display_type = 'WIRE'
ob_camera.lineart.crease_threshold = 0.0
ob_armature.location = (-4.093e-16, 1.413, 1.029)
ob_armature.rotation_euler = (-1.571, -2.22e-16, 2.22e-16)
ob_armature.lock_rotations_4d = False
ob_armature.empty_display_type = 'ARROWS'
ob_armature.show_in_front = True
ob_armature.lineart.crease_threshold = 0.0

# ---- collection membership
col_collection_1.objects.link(ob_lamp_001)
col_collection_1.objects.link(ob_boy)
col_collection_1.objects.link(ob_lamp)
col_collection_1.objects.link(ob_camera)
col_collection_2.objects.link(ob_armature)

# ---- scene / render settings (as saved in the file)
scene.camera = ob_camera
scene.frame_start = 1; scene.frame_end = 50; scene.frame_set(1)
scene.render.engine = 'BLENDER_EEVEE_NEXT'
scene.render.image_settings.file_format = 'JPEG'
scene.render.image_settings.color_mode = 'RGB'
scene.render.image_settings.compression = 90
scene.render.resolution_x = 800
scene.render.resolution_y = 600
scene.render.pixel_aspect_x = 100.0
scene.render.pixel_aspect_y = 100.0
scene.render.fps = 30
scene.render.dither_intensity = 0.0
scene.render.use_compositing = False
scene.render.use_sequencer = False
scene.render.bake_margin = 2
scene.render.bake_bias = 0.0
scene.render.use_stamp_time = False
scene.render.use_stamp_date = False
scene.render.use_stamp_frame = False
scene.render.use_stamp_camera = False
scene.render.use_stamp_scene = False
scene.render.use_stamp_filename = False
scene.render.use_stamp_render_time = False
scene.render.stamp_font_size = 0
scene.cycles.use_denoising = False
scene.cycles.samples = 10
scene.cycles.sampling_pattern = 'TABULATED_SOBOL'
scene.cycles.light_sampling_threshold = 0.0
scene.cycles.use_adaptive_sampling = False
scene.cycles.use_light_tree = False
scene.cycles.blur_glossy = 0.0
scene.cycles.volume_bounces = 1
scene.cycles.pixel_filter_type = 'GAUSSIAN'
scene.cycles.sample_clamp_indirect = 0.0
scene.view_settings.view_transform = 'Raw'
bpy.context.view_layer.update()
